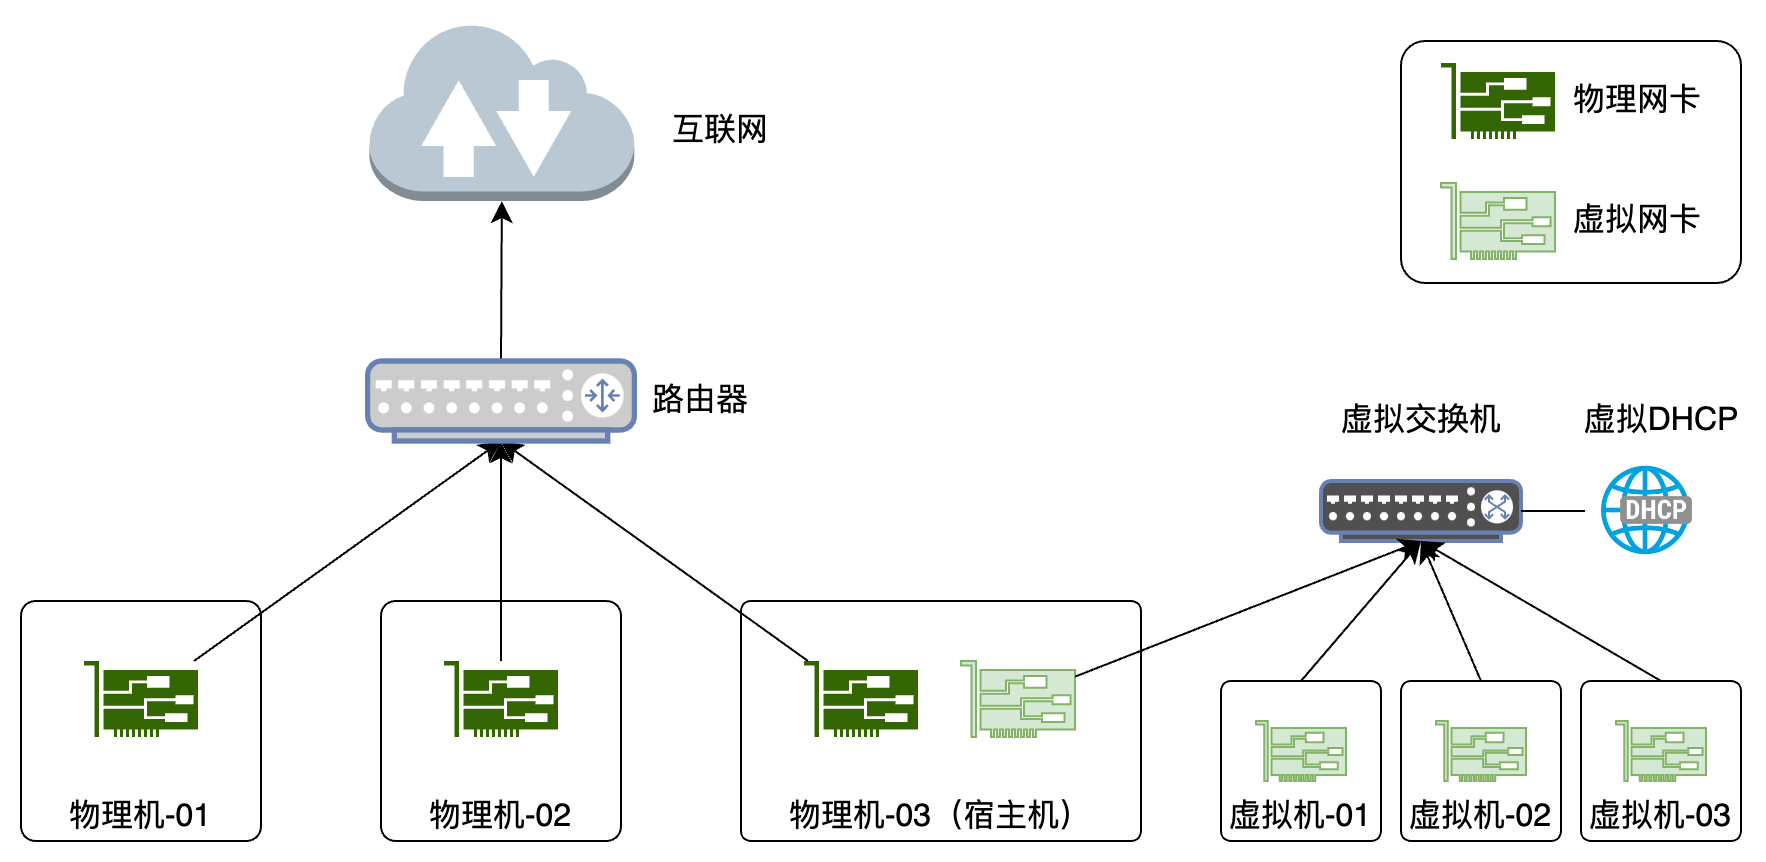

The diagram above was exported from draw.io. Its source (the exported page's mxGraphModel, read from the mxfile embedded in the PNG):
<mxGraphModel dx="1826" dy="1064" grid="1" gridSize="10" guides="1" tooltips="1" connect="1" arrows="1" fold="1" page="0" pageScale="1" pageWidth="827" pageHeight="1169" math="0" shadow="0">
  <root>
    <mxCell id="0" />
    <mxCell id="1" parent="0" />
    <mxCell id="ukqAuqTdSnkhuH-BYtik-34" value="物理机-03（宿主机）" style="rounded=1;whiteSpace=wrap;html=1;fontSize=16;arcSize=4;align=center;verticalAlign=bottom;" parent="1" vertex="1">
      <mxGeometry x="-280" y="280" width="200" height="120" as="geometry" />
    </mxCell>
    <mxCell id="ukqAuqTdSnkhuH-BYtik-31" value="物理机-02" style="rounded=1;whiteSpace=wrap;html=1;fontSize=16;arcSize=6;align=center;verticalAlign=bottom;" parent="1" vertex="1">
      <mxGeometry x="-460" y="280" width="120" height="120" as="geometry" />
    </mxCell>
    <mxCell id="ukqAuqTdSnkhuH-BYtik-28" value="物理机-01" style="rounded=1;whiteSpace=wrap;html=1;fontSize=16;arcSize=6;align=center;verticalAlign=bottom;" parent="1" vertex="1">
      <mxGeometry x="-640" y="280" width="120" height="120" as="geometry" />
    </mxCell>
    <mxCell id="ukqAuqTdSnkhuH-BYtik-8" value="" style="fontColor=#0066CC;verticalAlign=top;verticalLabelPosition=bottom;labelPosition=center;align=center;html=1;outlineConnect=0;fillColor=#505050;strokeColor=#6881B3;gradientColor=none;gradientDirection=north;strokeWidth=2;shape=mxgraph.networks.switch;fontSize=16;" parent="1" vertex="1">
      <mxGeometry x="10" y="220" width="100" height="30" as="geometry" />
    </mxCell>
    <mxCell id="ukqAuqTdSnkhuH-BYtik-22" style="edgeStyle=none;curved=1;rounded=0;orthogonalLoop=1;jettySize=auto;html=1;exitX=0.5;exitY=0;exitDx=0;exitDy=0;entryX=0.5;entryY=1;entryDx=0;entryDy=0;entryPerimeter=0;fontSize=12;startSize=8;endSize=8;" parent="1" source="ukqAuqTdSnkhuH-BYtik-16" target="ukqAuqTdSnkhuH-BYtik-8" edge="1">
      <mxGeometry relative="1" as="geometry" />
    </mxCell>
    <mxCell id="ukqAuqTdSnkhuH-BYtik-16" value="虚拟机-01" style="rounded=1;whiteSpace=wrap;html=1;fontSize=16;arcSize=6;align=center;verticalAlign=bottom;" parent="1" vertex="1">
      <mxGeometry x="-40" y="320" width="80" height="80" as="geometry" />
    </mxCell>
    <mxCell id="ukqAuqTdSnkhuH-BYtik-17" value="" style="sketch=0;pointerEvents=1;shadow=0;dashed=0;html=1;strokeColor=none;fillColor=#336600;labelPosition=center;verticalLabelPosition=bottom;verticalAlign=top;outlineConnect=0;align=center;shape=mxgraph.office.devices.nic;fontSize=16;" parent="1" vertex="1">
      <mxGeometry x="-428.50000000000006" y="310" width="57" height="38" as="geometry" />
    </mxCell>
    <mxCell id="ukqAuqTdSnkhuH-BYtik-23" style="edgeStyle=none;curved=1;rounded=0;orthogonalLoop=1;jettySize=auto;html=1;exitX=0.5;exitY=0;exitDx=0;exitDy=0;entryX=0.5;entryY=1;entryDx=0;entryDy=0;entryPerimeter=0;fontSize=12;startSize=8;endSize=8;" parent="1" source="ukqAuqTdSnkhuH-BYtik-18" target="ukqAuqTdSnkhuH-BYtik-8" edge="1">
      <mxGeometry relative="1" as="geometry" />
    </mxCell>
    <mxCell id="ukqAuqTdSnkhuH-BYtik-18" value="虚拟机-02" style="rounded=1;whiteSpace=wrap;html=1;fontSize=16;arcSize=6;align=center;verticalAlign=bottom;" parent="1" vertex="1">
      <mxGeometry x="50" y="320" width="80" height="80" as="geometry" />
    </mxCell>
    <mxCell id="ukqAuqTdSnkhuH-BYtik-19" value="" style="sketch=0;pointerEvents=1;shadow=0;dashed=0;html=1;strokeColor=none;fillColor=#336600;labelPosition=center;verticalLabelPosition=bottom;verticalAlign=top;outlineConnect=0;align=center;shape=mxgraph.office.devices.nic;fontSize=16;" parent="1" vertex="1">
      <mxGeometry x="-248.5" y="310" width="57" height="38" as="geometry" />
    </mxCell>
    <mxCell id="ukqAuqTdSnkhuH-BYtik-24" style="edgeStyle=none;curved=1;rounded=0;orthogonalLoop=1;jettySize=auto;html=1;exitX=0.5;exitY=0;exitDx=0;exitDy=0;entryX=0.5;entryY=1;entryDx=0;entryDy=0;entryPerimeter=0;fontSize=12;startSize=8;endSize=8;" parent="1" source="ukqAuqTdSnkhuH-BYtik-20" target="ukqAuqTdSnkhuH-BYtik-8" edge="1">
      <mxGeometry relative="1" as="geometry" />
    </mxCell>
    <mxCell id="ukqAuqTdSnkhuH-BYtik-20" value="虚拟机-03" style="rounded=1;whiteSpace=wrap;html=1;fontSize=16;arcSize=6;align=center;verticalAlign=bottom;" parent="1" vertex="1">
      <mxGeometry x="140" y="320" width="80" height="80" as="geometry" />
    </mxCell>
    <mxCell id="ukqAuqTdSnkhuH-BYtik-27" style="edgeStyle=none;curved=1;rounded=0;orthogonalLoop=1;jettySize=auto;html=1;entryX=0.5;entryY=1;entryDx=0;entryDy=0;entryPerimeter=0;fontSize=12;startSize=8;endSize=8;" parent="1" source="ukqAuqTdSnkhuH-BYtik-32" target="ukqAuqTdSnkhuH-BYtik-45" edge="1">
      <mxGeometry relative="1" as="geometry">
        <mxPoint x="-590" y="220" as="sourcePoint" />
        <mxPoint x="-399.9949999999999" y="200" as="targetPoint" />
      </mxGeometry>
    </mxCell>
    <mxCell id="ukqAuqTdSnkhuH-BYtik-30" style="edgeStyle=none;curved=1;rounded=0;orthogonalLoop=1;jettySize=auto;html=1;entryX=0.5;entryY=1;entryDx=0;entryDy=0;entryPerimeter=0;fontSize=12;startSize=8;endSize=8;" parent="1" source="ukqAuqTdSnkhuH-BYtik-17" target="ukqAuqTdSnkhuH-BYtik-45" edge="1">
      <mxGeometry relative="1" as="geometry">
        <mxPoint x="-399.9949999999999" y="200" as="targetPoint" />
      </mxGeometry>
    </mxCell>
    <mxCell id="ukqAuqTdSnkhuH-BYtik-32" value="" style="sketch=0;pointerEvents=1;shadow=0;dashed=0;html=1;strokeColor=none;fillColor=#336600;labelPosition=center;verticalLabelPosition=bottom;verticalAlign=bottom;outlineConnect=0;align=center;shape=mxgraph.office.devices.nic;fontSize=16;" parent="1" vertex="1">
      <mxGeometry x="-608.5" y="310" width="57" height="38" as="geometry" />
    </mxCell>
    <mxCell id="ukqAuqTdSnkhuH-BYtik-33" style="edgeStyle=none;curved=1;rounded=0;orthogonalLoop=1;jettySize=auto;html=1;entryX=0.5;entryY=1;entryDx=0;entryDy=0;entryPerimeter=0;fontSize=12;startSize=8;endSize=8;" parent="1" source="ukqAuqTdSnkhuH-BYtik-19" target="ukqAuqTdSnkhuH-BYtik-45" edge="1">
      <mxGeometry relative="1" as="geometry">
        <mxPoint x="-399.9949999999999" y="200" as="targetPoint" />
      </mxGeometry>
    </mxCell>
    <mxCell id="ukqAuqTdSnkhuH-BYtik-46" style="edgeStyle=none;curved=1;rounded=0;orthogonalLoop=1;jettySize=auto;html=1;exitX=0.5;exitY=0;exitDx=0;exitDy=0;exitPerimeter=0;entryX=0.5;entryY=1;entryDx=0;entryDy=0;entryPerimeter=0;fontSize=12;startSize=8;endSize=8;" parent="1" source="ukqAuqTdSnkhuH-BYtik-45" target="ukqAuqTdSnkhuH-BYtik-47" edge="1">
      <mxGeometry relative="1" as="geometry">
        <mxPoint x="-399.9999999999998" y="80" as="targetPoint" />
      </mxGeometry>
    </mxCell>
    <mxCell id="ukqAuqTdSnkhuH-BYtik-45" value="" style="fontColor=#0066CC;verticalAlign=top;verticalLabelPosition=bottom;labelPosition=center;align=center;html=1;outlineConnect=0;fillColor=#CCCCCC;strokeColor=#6881B3;gradientColor=none;gradientDirection=north;strokeWidth=2;shape=mxgraph.networks.router;fontSize=16;" parent="1" vertex="1">
      <mxGeometry x="-466.66" y="160" width="133.33" height="40" as="geometry" />
    </mxCell>
    <mxCell id="ukqAuqTdSnkhuH-BYtik-47" value="" style="outlineConnect=0;dashed=0;verticalLabelPosition=bottom;verticalAlign=top;align=center;html=1;shape=mxgraph.aws3.internet_2;fillColor=#bac8d3;fontSize=16;strokeColor=#23445d;" parent="1" vertex="1">
      <mxGeometry x="-465.83" y="-10" width="132.5" height="90" as="geometry" />
    </mxCell>
    <mxCell id="ukqAuqTdSnkhuH-BYtik-48" value="互联网" style="text;html=1;strokeColor=none;fillColor=none;align=center;verticalAlign=middle;whiteSpace=wrap;rounded=0;fontSize=16;" parent="1" vertex="1">
      <mxGeometry x="-320" y="30" width="60" height="30" as="geometry" />
    </mxCell>
    <mxCell id="ukqAuqTdSnkhuH-BYtik-49" value="路由器" style="text;html=1;strokeColor=none;fillColor=none;align=center;verticalAlign=middle;whiteSpace=wrap;rounded=0;fontSize=16;" parent="1" vertex="1">
      <mxGeometry x="-330" y="165" width="60" height="30" as="geometry" />
    </mxCell>
    <mxCell id="ukqAuqTdSnkhuH-BYtik-51" value="虚拟交换机" style="text;html=1;strokeColor=none;fillColor=none;align=center;verticalAlign=middle;whiteSpace=wrap;rounded=0;fontSize=16;" parent="1" vertex="1">
      <mxGeometry x="17.5" y="175" width="85" height="30" as="geometry" />
    </mxCell>
    <mxCell id="DwfaecdnrL4nMJUOLJSl-1" value="" style="sketch=0;pointerEvents=1;shadow=0;dashed=0;html=1;strokeColor=#82b366;fillColor=#d5e8d4;labelPosition=center;verticalLabelPosition=bottom;verticalAlign=top;outlineConnect=0;align=center;shape=mxgraph.office.devices.nic;fontSize=16;" parent="1" vertex="1">
      <mxGeometry x="-22.5" y="340" width="45" height="30" as="geometry" />
    </mxCell>
    <mxCell id="DwfaecdnrL4nMJUOLJSl-2" value="" style="sketch=0;pointerEvents=1;shadow=0;dashed=0;html=1;strokeColor=#82b366;fillColor=#d5e8d4;labelPosition=center;verticalLabelPosition=bottom;verticalAlign=top;outlineConnect=0;align=center;shape=mxgraph.office.devices.nic;fontSize=16;" parent="1" vertex="1">
      <mxGeometry x="67.5" y="340" width="45" height="30" as="geometry" />
    </mxCell>
    <mxCell id="DwfaecdnrL4nMJUOLJSl-3" value="" style="sketch=0;pointerEvents=1;shadow=0;dashed=0;html=1;strokeColor=#82b366;fillColor=#d5e8d4;labelPosition=center;verticalLabelPosition=bottom;verticalAlign=top;outlineConnect=0;align=center;shape=mxgraph.office.devices.nic;fontSize=16;" parent="1" vertex="1">
      <mxGeometry x="157.5" y="340" width="45" height="30" as="geometry" />
    </mxCell>
    <mxCell id="qskKyAz_q8V6QyyZU2Gv-1" value="" style="sketch=0;pointerEvents=1;shadow=0;dashed=0;html=1;strokeColor=#82b366;fillColor=#d5e8d4;labelPosition=center;verticalLabelPosition=bottom;verticalAlign=top;outlineConnect=0;align=center;shape=mxgraph.office.devices.nic;fontSize=16;" parent="1" vertex="1">
      <mxGeometry x="-170" y="310" width="57" height="38" as="geometry" />
    </mxCell>
    <mxCell id="qskKyAz_q8V6QyyZU2Gv-3" style="edgeStyle=none;curved=1;rounded=0;orthogonalLoop=1;jettySize=auto;html=1;entryX=0.5;entryY=1;entryDx=0;entryDy=0;entryPerimeter=0;fontSize=12;startSize=8;endSize=8;" parent="1" source="qskKyAz_q8V6QyyZU2Gv-1" target="ukqAuqTdSnkhuH-BYtik-8" edge="1">
      <mxGeometry relative="1" as="geometry">
        <mxPoint x="30" y="310" as="sourcePoint" />
        <mxPoint x="120" y="260" as="targetPoint" />
      </mxGeometry>
    </mxCell>
    <mxCell id="qskKyAz_q8V6QyyZU2Gv-10" value="" style="group" parent="1" vertex="1" connectable="0">
      <mxGeometry x="50" width="170" height="121" as="geometry" />
    </mxCell>
    <mxCell id="qskKyAz_q8V6QyyZU2Gv-9" value="" style="rounded=1;whiteSpace=wrap;html=1;fontSize=16;arcSize=10;" parent="qskKyAz_q8V6QyyZU2Gv-10" vertex="1">
      <mxGeometry width="170" height="121" as="geometry" />
    </mxCell>
    <mxCell id="qskKyAz_q8V6QyyZU2Gv-5" value="" style="sketch=0;pointerEvents=1;shadow=0;dashed=0;html=1;strokeColor=none;fillColor=#336600;labelPosition=center;verticalLabelPosition=bottom;verticalAlign=bottom;outlineConnect=0;align=center;shape=mxgraph.office.devices.nic;fontSize=16;" parent="qskKyAz_q8V6QyyZU2Gv-10" vertex="1">
      <mxGeometry x="20" y="11" width="57" height="38" as="geometry" />
    </mxCell>
    <mxCell id="qskKyAz_q8V6QyyZU2Gv-6" value="" style="sketch=0;pointerEvents=1;shadow=0;dashed=0;html=1;strokeColor=#82b366;fillColor=#d5e8d4;labelPosition=center;verticalLabelPosition=bottom;verticalAlign=top;outlineConnect=0;align=center;shape=mxgraph.office.devices.nic;fontSize=16;" parent="qskKyAz_q8V6QyyZU2Gv-10" vertex="1">
      <mxGeometry x="20" y="71" width="57" height="38" as="geometry" />
    </mxCell>
    <mxCell id="qskKyAz_q8V6QyyZU2Gv-7" value="物理网卡" style="text;html=1;strokeColor=none;fillColor=none;align=center;verticalAlign=middle;whiteSpace=wrap;rounded=0;fontSize=16;" parent="qskKyAz_q8V6QyyZU2Gv-10" vertex="1">
      <mxGeometry x="77" y="15" width="83" height="30" as="geometry" />
    </mxCell>
    <mxCell id="qskKyAz_q8V6QyyZU2Gv-8" value="虚拟网卡" style="text;html=1;strokeColor=none;fillColor=none;align=center;verticalAlign=middle;whiteSpace=wrap;rounded=0;fontSize=16;" parent="qskKyAz_q8V6QyyZU2Gv-10" vertex="1">
      <mxGeometry x="77" y="75" width="83" height="30" as="geometry" />
    </mxCell>
    <mxCell id="nUFAcdR-XoTYFBPVcoMu-1" style="edgeStyle=none;curved=1;rounded=0;orthogonalLoop=1;jettySize=auto;html=1;exitX=0;exitY=0.5;exitDx=0;exitDy=0;fontSize=12;startSize=8;endSize=8;endArrow=none;endFill=0;entryX=1;entryY=0.5;entryDx=0;entryDy=0;entryPerimeter=0;" parent="1" source="nUFAcdR-XoTYFBPVcoMu-2" edge="1" target="ukqAuqTdSnkhuH-BYtik-8">
      <mxGeometry relative="1" as="geometry">
        <mxPoint x="60" y="220" as="targetPoint" />
      </mxGeometry>
    </mxCell>
    <mxCell id="nUFAcdR-XoTYFBPVcoMu-2" value="" style="shape=image;verticalLabelPosition=bottom;labelBackgroundColor=default;verticalAlign=top;aspect=fixed;imageAspect=0;image=data:image/png,(base64 omitted: 5444 chars);" parent="1" vertex="1">
      <mxGeometry x="142.5" y="205" width="60" height="60" as="geometry" />
    </mxCell>
    <mxCell id="BLa0mn9msG9tE6hqlMfk-1" value="虚拟DHCP" style="text;html=1;strokeColor=none;fillColor=none;align=center;verticalAlign=middle;whiteSpace=wrap;rounded=0;fontSize=16;" parent="1" vertex="1">
      <mxGeometry x="137.5" y="175" width="85" height="30" as="geometry" />
    </mxCell>
  </root>
</mxGraphModel>